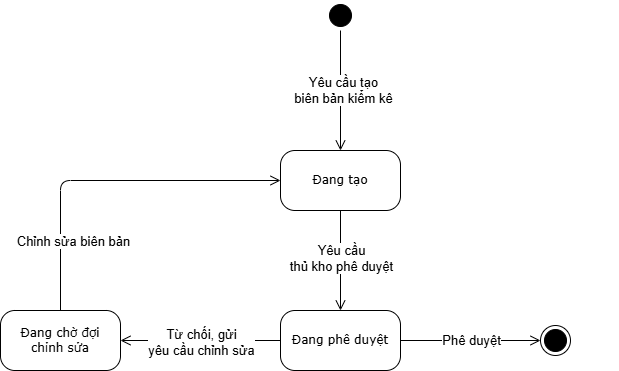

The diagram above was exported from draw.io. Its source (the exported page's mxGraphModel, read from the mxfile embedded in the PNG):
<mxGraphModel dx="1426" dy="785" grid="1" gridSize="10" guides="1" tooltips="1" connect="1" arrows="1" fold="1" page="1" pageScale="1" pageWidth="1100" pageHeight="850" background="none" math="0" shadow="0">
  <root>
    <mxCell id="0" />
    <mxCell id="1" parent="0" />
    <mxCell id="382b91b5511bd0f7-1" value="" style="ellipse;html=1;shape=startState;fillColor=#000000;strokeColor=#000000;rounded=1;shadow=0;comic=0;labelBackgroundColor=none;fontFamily=Verdana;fontSize=12;fontColor=#000000;align=center;direction=south;" parent="1" vertex="1">
      <mxGeometry x="695" y="220" width="30" height="30" as="geometry" />
    </mxCell>
    <mxCell id="2a3bc250acf0617d-9" style="edgeStyle=orthogonalEdgeStyle;html=1;labelBackgroundColor=none;endArrow=open;endSize=8;strokeColor=#000000;fontFamily=Verdana;fontSize=12;align=left;" parent="1" source="382b91b5511bd0f7-1" target="tsOG6BpHL_5MTHSkuag7-1" edge="1">
      <mxGeometry relative="1" as="geometry">
        <mxPoint x="395" y="230" as="targetPoint" />
      </mxGeometry>
    </mxCell>
    <mxCell id="Nijne_5Fm7CHnXH9ilY_-21" value="Yêu cầu tạo&lt;div&gt;biên bản kiểm kê&lt;/div&gt;" style="edgeLabel;html=1;align=center;verticalAlign=middle;resizable=0;points=[];fontSize=13;" parent="2a3bc250acf0617d-9" vertex="1" connectable="0">
      <mxGeometry x="-0.0194" y="2" relative="1" as="geometry">
        <mxPoint as="offset" />
      </mxGeometry>
    </mxCell>
    <mxCell id="tsOG6BpHL_5MTHSkuag7-1" value="Đang tạo" style="rounded=1;whiteSpace=wrap;html=1;arcSize=24;shadow=0;comic=0;labelBackgroundColor=none;fontFamily=Verdana;fontSize=12;align=center;" parent="1" vertex="1">
      <mxGeometry x="650" y="370" width="120" height="60" as="geometry" />
    </mxCell>
    <mxCell id="tsOG6BpHL_5MTHSkuag7-8" style="edgeStyle=orthogonalEdgeStyle;html=1;labelBackgroundColor=none;endArrow=open;endSize=8;fontFamily=Verdana;fontSize=12;align=left;exitX=0.5;exitY=1;exitDx=0;exitDy=0;entryX=0.5;entryY=0;entryDx=0;entryDy=0;" parent="1" source="tsOG6BpHL_5MTHSkuag7-1" target="tsOG6BpHL_5MTHSkuag7-20" edge="1">
      <mxGeometry relative="1" as="geometry">
        <mxPoint x="640" y="420" as="sourcePoint" />
        <mxPoint x="600" y="470" as="targetPoint" />
      </mxGeometry>
    </mxCell>
    <mxCell id="Nijne_5Fm7CHnXH9ilY_-13" value="Yêu cầu&lt;div&gt;thủ kho phê duyệt&lt;/div&gt;" style="edgeLabel;html=1;align=center;verticalAlign=middle;resizable=0;points=[];fontSize=13;" parent="tsOG6BpHL_5MTHSkuag7-8" vertex="1" connectable="0">
      <mxGeometry x="-0.0571" relative="1" as="geometry">
        <mxPoint as="offset" />
      </mxGeometry>
    </mxCell>
    <mxCell id="tsOG6BpHL_5MTHSkuag7-20" value="Đang &lt;span style=&quot;background-color: transparent; color: light-dark(rgb(0, 0, 0), rgb(255, 255, 255));&quot;&gt;phê duyệt&lt;/span&gt;" style="rounded=1;whiteSpace=wrap;html=1;arcSize=24;shadow=0;comic=0;labelBackgroundColor=none;fontFamily=Verdana;fontSize=12;align=center;" parent="1" vertex="1">
      <mxGeometry x="650" y="530" width="120" height="60" as="geometry" />
    </mxCell>
    <mxCell id="Nijne_5Fm7CHnXH9ilY_-9" value="" style="ellipse;html=1;shape=endState;fillColor=#000000;strokeColor=light-dark(#000000, #ff9090);direction=south;" parent="1" vertex="1">
      <mxGeometry x="910" y="545" width="30" height="30" as="geometry" />
    </mxCell>
    <mxCell id="Nijne_5Fm7CHnXH9ilY_-10" style="edgeStyle=orthogonalEdgeStyle;html=1;labelBackgroundColor=none;endArrow=open;endSize=8;fontFamily=Verdana;fontSize=12;align=left;entryX=0.5;entryY=1;entryDx=0;entryDy=0;" parent="1" source="tsOG6BpHL_5MTHSkuag7-20" target="Nijne_5Fm7CHnXH9ilY_-9" edge="1">
      <mxGeometry relative="1" as="geometry">
        <mxPoint x="760" y="460" as="sourcePoint" />
        <mxPoint x="760" y="530" as="targetPoint" />
      </mxGeometry>
    </mxCell>
    <mxCell id="Nijne_5Fm7CHnXH9ilY_-12" value="Phê duyệt" style="edgeLabel;html=1;align=center;verticalAlign=middle;resizable=0;points=[];fontSize=13;" parent="Nijne_5Fm7CHnXH9ilY_-10" vertex="1" connectable="0">
      <mxGeometry y="1" relative="1" as="geometry">
        <mxPoint as="offset" />
      </mxGeometry>
    </mxCell>
    <mxCell id="Nijne_5Fm7CHnXH9ilY_-29" style="edgeStyle=orthogonalEdgeStyle;rounded=0;orthogonalLoop=1;jettySize=auto;html=1;exitX=0.5;exitY=1;exitDx=0;exitDy=0;" parent="1" edge="1">
      <mxGeometry relative="1" as="geometry">
        <mxPoint x="980" y="430" as="sourcePoint" />
        <mxPoint x="980" y="430" as="targetPoint" />
      </mxGeometry>
    </mxCell>
    <mxCell id="Nijne_5Fm7CHnXH9ilY_-31" style="edgeStyle=orthogonalEdgeStyle;html=1;labelBackgroundColor=none;endArrow=open;endSize=8;fontFamily=Verdana;fontSize=12;align=left;exitX=0;exitY=0.5;exitDx=0;exitDy=0;entryX=1;entryY=0.5;entryDx=0;entryDy=0;" parent="1" source="tsOG6BpHL_5MTHSkuag7-20" target="Nijne_5Fm7CHnXH9ilY_-33" edge="1">
      <mxGeometry relative="1" as="geometry">
        <mxPoint x="420" y="570" as="sourcePoint" />
        <mxPoint x="460" y="390" as="targetPoint" />
      </mxGeometry>
    </mxCell>
    <mxCell id="Nijne_5Fm7CHnXH9ilY_-32" value="Từ chối, gửi&lt;div&gt;yêu cầu chỉnh sửa&lt;/div&gt;" style="edgeLabel;html=1;align=center;verticalAlign=middle;resizable=0;points=[];fontSize=13;" parent="Nijne_5Fm7CHnXH9ilY_-31" vertex="1" connectable="0">
      <mxGeometry y="1" relative="1" as="geometry">
        <mxPoint as="offset" />
      </mxGeometry>
    </mxCell>
    <mxCell id="Nijne_5Fm7CHnXH9ilY_-33" value="Đang chờ đợi&lt;div&gt;chỉnh sửa&lt;/div&gt;" style="rounded=1;whiteSpace=wrap;html=1;arcSize=24;shadow=0;comic=0;labelBackgroundColor=none;fontFamily=Verdana;fontSize=12;align=center;" parent="1" vertex="1">
      <mxGeometry x="370" y="530" width="120" height="60" as="geometry" />
    </mxCell>
    <mxCell id="Nijne_5Fm7CHnXH9ilY_-34" style="edgeStyle=orthogonalEdgeStyle;html=1;labelBackgroundColor=none;endArrow=open;endSize=8;fontFamily=Verdana;fontSize=12;align=left;exitX=0.5;exitY=0;exitDx=0;exitDy=0;entryX=0;entryY=0.5;entryDx=0;entryDy=0;" parent="1" source="Nijne_5Fm7CHnXH9ilY_-33" target="tsOG6BpHL_5MTHSkuag7-1" edge="1">
      <mxGeometry relative="1" as="geometry">
        <mxPoint x="755" y="550" as="sourcePoint" />
        <mxPoint x="430" y="400" as="targetPoint" />
      </mxGeometry>
    </mxCell>
    <mxCell id="Nijne_5Fm7CHnXH9ilY_-35" value="Chỉnh sửa biên bản" style="edgeLabel;html=1;align=center;verticalAlign=middle;resizable=0;points=[];fontSize=13;" parent="Nijne_5Fm7CHnXH9ilY_-34" vertex="1" connectable="0">
      <mxGeometry y="1" relative="1" as="geometry">
        <mxPoint x="-33" y="61" as="offset" />
      </mxGeometry>
    </mxCell>
  </root>
</mxGraphModel>